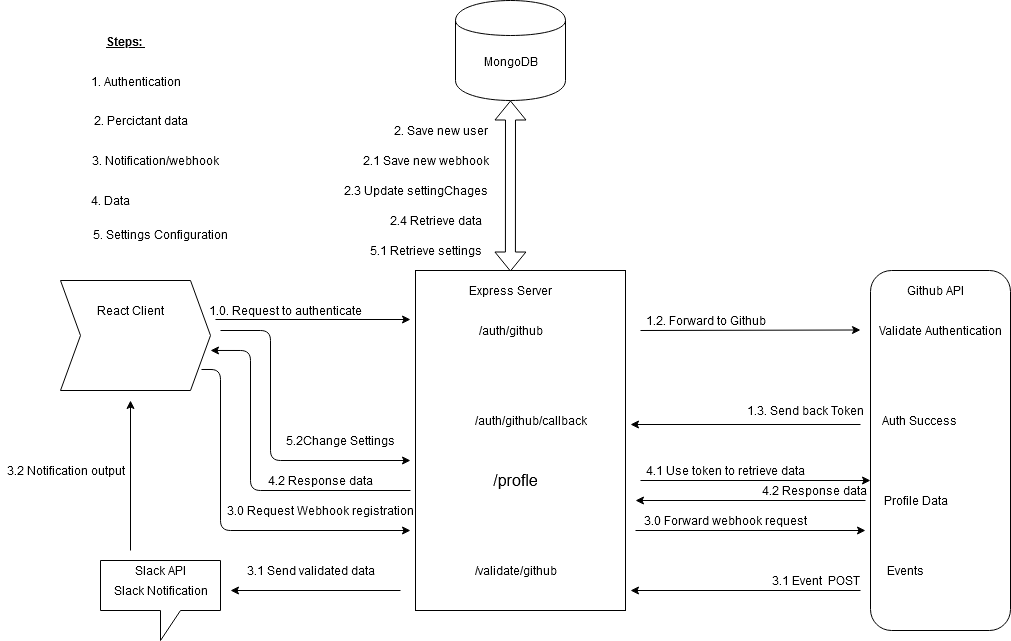

The diagram above was exported from draw.io. Its source (the exported page's mxGraphModel, read from the mxfile embedded in the PNG):
<mxGraphModel dx="2272" dy="803" grid="1" gridSize="10" guides="1" tooltips="1" connect="1" arrows="1" fold="1" page="1" pageScale="1" pageWidth="850" pageHeight="1100" math="0" shadow="0">
  <root>
    <mxCell id="0" />
    <mxCell id="1" parent="0" />
    <mxCell id="-xf1r5jmKO6AUEduSpYC-1" value="" style="rounded=0;whiteSpace=wrap;html=1;movable=1;resizable=1;rotatable=1;deletable=1;editable=1;connectable=1;" parent="1" vertex="1">
      <mxGeometry x="345" y="300" width="210" height="340" as="geometry" />
    </mxCell>
    <mxCell id="-xf1r5jmKO6AUEduSpYC-2" value="" style="shape=step;perimeter=stepPerimeter;whiteSpace=wrap;html=1;fixedSize=1;" parent="1" vertex="1">
      <mxGeometry x="-10" y="310" width="150" height="110" as="geometry" />
    </mxCell>
    <mxCell id="-xf1r5jmKO6AUEduSpYC-3" value="Express Server" style="text;html=1;align=center;verticalAlign=middle;resizable=1;points=[];autosize=1;movable=1;rotatable=1;deletable=1;editable=1;connectable=1;" parent="1" vertex="1">
      <mxGeometry x="390" y="310" width="100" height="20" as="geometry" />
    </mxCell>
    <mxCell id="-xf1r5jmKO6AUEduSpYC-4" value="React Client" style="text;html=1;align=center;verticalAlign=middle;resizable=0;points=[];autosize=1;" parent="1" vertex="1">
      <mxGeometry x="20" y="330" width="80" height="20" as="geometry" />
    </mxCell>
    <mxCell id="-xf1r5jmKO6AUEduSpYC-5" value="" style="rounded=1;whiteSpace=wrap;html=1;" parent="1" vertex="1">
      <mxGeometry x="800" y="300" width="140" height="360" as="geometry" />
    </mxCell>
    <mxCell id="-xf1r5jmKO6AUEduSpYC-6" value="Github API" style="text;html=1;align=center;verticalAlign=middle;resizable=0;points=[];autosize=1;" parent="1" vertex="1">
      <mxGeometry x="830" y="310" width="70" height="20" as="geometry" />
    </mxCell>
    <mxCell id="-xf1r5jmKO6AUEduSpYC-7" value="" style="endArrow=classic;html=1;" parent="1" edge="1">
      <mxGeometry width="50" height="50" relative="1" as="geometry">
        <mxPoint x="145" y="349" as="sourcePoint" />
        <mxPoint x="340" y="349" as="targetPoint" />
      </mxGeometry>
    </mxCell>
    <mxCell id="-xf1r5jmKO6AUEduSpYC-8" value="1.0. Request to authenticate" style="text;html=1;align=center;verticalAlign=middle;resizable=0;points=[];autosize=1;" parent="1" vertex="1">
      <mxGeometry x="130" y="330" width="170" height="20" as="geometry" />
    </mxCell>
    <mxCell id="-xf1r5jmKO6AUEduSpYC-9" value="/auth/github" style="text;html=1;align=center;verticalAlign=middle;resizable=1;points=[];autosize=1;movable=1;rotatable=1;deletable=1;editable=1;connectable=1;" parent="1" vertex="1">
      <mxGeometry x="400" y="350" width="80" height="20" as="geometry" />
    </mxCell>
    <mxCell id="-xf1r5jmKO6AUEduSpYC-10" value="" style="endArrow=classic;html=1;" parent="1" edge="1">
      <mxGeometry width="50" height="50" relative="1" as="geometry">
        <mxPoint x="570" y="360" as="sourcePoint" />
        <mxPoint x="790" y="359.5" as="targetPoint" />
      </mxGeometry>
    </mxCell>
    <mxCell id="-xf1r5jmKO6AUEduSpYC-11" value="1.2. Forward to Github" style="text;html=1;align=center;verticalAlign=middle;resizable=0;points=[];autosize=1;" parent="1" vertex="1">
      <mxGeometry x="570" y="340" width="130" height="20" as="geometry" />
    </mxCell>
    <mxCell id="-xf1r5jmKO6AUEduSpYC-12" value="Validate Authentication" style="text;html=1;align=center;verticalAlign=middle;resizable=0;points=[];autosize=1;" parent="1" vertex="1">
      <mxGeometry x="800" y="350" width="140" height="20" as="geometry" />
    </mxCell>
    <mxCell id="-xf1r5jmKO6AUEduSpYC-13" value="" style="endArrow=classic;html=1;" parent="1" edge="1">
      <mxGeometry width="50" height="50" relative="1" as="geometry">
        <mxPoint x="790" y="454" as="sourcePoint" />
        <mxPoint x="560" y="454" as="targetPoint" />
      </mxGeometry>
    </mxCell>
    <mxCell id="-xf1r5jmKO6AUEduSpYC-14" value="1.3. Send back Token" style="text;html=1;align=center;verticalAlign=middle;resizable=0;points=[];autosize=1;" parent="1" vertex="1">
      <mxGeometry x="670" y="430" width="130" height="20" as="geometry" />
    </mxCell>
    <mxCell id="-xf1r5jmKO6AUEduSpYC-15" value="" style="endArrow=classic;html=1;exitX=0;exitY=1;exitDx=0;exitDy=0;exitPerimeter=0;" parent="1" edge="1" source="-xf1r5jmKO6AUEduSpYC-17">
      <mxGeometry width="50" height="50" relative="1" as="geometry">
        <mxPoint x="560" y="510" as="sourcePoint" />
        <mxPoint x="800" y="510" as="targetPoint" />
      </mxGeometry>
    </mxCell>
    <mxCell id="-xf1r5jmKO6AUEduSpYC-16" value="" style="endArrow=classic;html=1;" parent="1" edge="1">
      <mxGeometry width="50" height="50" relative="1" as="geometry">
        <mxPoint x="795" y="530" as="sourcePoint" />
        <mxPoint x="565" y="530" as="targetPoint" />
      </mxGeometry>
    </mxCell>
    <mxCell id="-xf1r5jmKO6AUEduSpYC-17" value="4.1 Use token to retrieve data" style="text;html=1;align=center;verticalAlign=middle;resizable=0;points=[];autosize=1;" parent="1" vertex="1">
      <mxGeometry x="570" y="490" width="170" height="20" as="geometry" />
    </mxCell>
    <mxCell id="-xf1r5jmKO6AUEduSpYC-18" value="Profile Data" style="text;html=1;align=center;verticalAlign=middle;resizable=0;points=[];autosize=1;" parent="1" vertex="1">
      <mxGeometry x="805" y="520" width="80" height="20" as="geometry" />
    </mxCell>
    <mxCell id="-xf1r5jmKO6AUEduSpYC-19" value="" style="shape=cylinder;whiteSpace=wrap;html=1;boundedLbl=1;backgroundOutline=1;" parent="1" vertex="1">
      <mxGeometry x="385" y="30" width="110" height="100" as="geometry" />
    </mxCell>
    <mxCell id="-xf1r5jmKO6AUEduSpYC-20" value="/auth/github/callback" style="text;html=1;align=center;verticalAlign=middle;resizable=0;points=[];autosize=1;" parent="1" vertex="1">
      <mxGeometry x="400" y="440" width="120" height="20" as="geometry" />
    </mxCell>
    <mxCell id="-xf1r5jmKO6AUEduSpYC-21" value="1. Authentication" style="text;html=1;align=center;verticalAlign=middle;resizable=0;points=[];autosize=1;" parent="1" vertex="1">
      <mxGeometry x="15" y="101" width="100" height="20" as="geometry" />
    </mxCell>
    <mxCell id="-xf1r5jmKO6AUEduSpYC-22" value="2. Percictant data" style="text;html=1;align=center;verticalAlign=middle;resizable=0;points=[];autosize=1;" parent="1" vertex="1">
      <mxGeometry x="15" y="140" width="110" height="20" as="geometry" />
    </mxCell>
    <mxCell id="-xf1r5jmKO6AUEduSpYC-23" value="3. Notification/webhook" style="text;html=1;align=center;verticalAlign=middle;resizable=0;points=[];autosize=1;" parent="1" vertex="1">
      <mxGeometry x="15" y="180" width="140" height="20" as="geometry" />
    </mxCell>
    <mxCell id="-xf1r5jmKO6AUEduSpYC-25" value="2. Save new user" style="text;html=1;align=center;verticalAlign=middle;resizable=0;points=[];autosize=1;" parent="1" vertex="1">
      <mxGeometry x="315" y="150" width="110" height="20" as="geometry" />
    </mxCell>
    <mxCell id="-xf1r5jmKO6AUEduSpYC-26" value="2.1 Save new webhook" style="text;html=1;align=center;verticalAlign=middle;resizable=0;points=[];autosize=1;" parent="1" vertex="1">
      <mxGeometry x="285" y="180" width="140" height="20" as="geometry" />
    </mxCell>
    <mxCell id="-xf1r5jmKO6AUEduSpYC-27" value="&lt;b&gt;&lt;u&gt;Steps:&amp;nbsp;&lt;/u&gt;&lt;/b&gt;" style="text;html=1;align=center;verticalAlign=middle;resizable=0;points=[];autosize=1;" parent="1" vertex="1">
      <mxGeometry x="25" y="61" width="60" height="20" as="geometry" />
    </mxCell>
    <mxCell id="-xf1r5jmKO6AUEduSpYC-28" value="" style="shape=callout;whiteSpace=wrap;html=1;perimeter=calloutPerimeter;" parent="1" vertex="1">
      <mxGeometry x="30" y="590" width="120" height="80" as="geometry" />
    </mxCell>
    <mxCell id="-xf1r5jmKO6AUEduSpYC-29" value="Slack Notification" style="text;html=1;align=center;verticalAlign=middle;resizable=0;points=[];autosize=1;" parent="1" vertex="1">
      <mxGeometry x="35" y="610" width="110" height="20" as="geometry" />
    </mxCell>
    <mxCell id="-xf1r5jmKO6AUEduSpYC-30" value="2.3 Update settingChages" style="text;html=1;align=center;verticalAlign=middle;resizable=0;points=[];autosize=1;" parent="1" vertex="1">
      <mxGeometry x="270" y="210" width="150" height="20" as="geometry" />
    </mxCell>
    <mxCell id="-xf1r5jmKO6AUEduSpYC-32" value="" style="shape=flexArrow;endArrow=classic;startArrow=classic;html=1;entryX=0.5;entryY=1;entryDx=0;entryDy=0;exitX=0.452;exitY=0.003;exitDx=0;exitDy=0;exitPerimeter=0;" parent="1" source="-xf1r5jmKO6AUEduSpYC-1" target="-xf1r5jmKO6AUEduSpYC-19" edge="1">
      <mxGeometry width="50" height="50" relative="1" as="geometry">
        <mxPoint x="400" y="320" as="sourcePoint" />
        <mxPoint x="450" y="270" as="targetPoint" />
      </mxGeometry>
    </mxCell>
    <mxCell id="-xf1r5jmKO6AUEduSpYC-33" value="MongoDB" style="text;html=1;align=center;verticalAlign=middle;resizable=0;points=[];autosize=1;" parent="1" vertex="1">
      <mxGeometry x="405" y="81" width="70" height="20" as="geometry" />
    </mxCell>
    <mxCell id="-xf1r5jmKO6AUEduSpYC-35" value="3.1 Event&amp;nbsp; POST" style="text;html=1;align=center;verticalAlign=middle;resizable=0;points=[];autosize=1;" parent="1" vertex="1">
      <mxGeometry x="695" y="600" width="100" height="20" as="geometry" />
    </mxCell>
    <mxCell id="-xf1r5jmKO6AUEduSpYC-36" value="" style="endArrow=classic;html=1;" parent="1" edge="1">
      <mxGeometry width="50" height="50" relative="1" as="geometry">
        <mxPoint x="330" y="620" as="sourcePoint" />
        <mxPoint x="160" y="620" as="targetPoint" />
        <Array as="points" />
      </mxGeometry>
    </mxCell>
    <mxCell id="-xf1r5jmKO6AUEduSpYC-37" value="" style="endArrow=classic;html=1;" parent="1" edge="1">
      <mxGeometry width="50" height="50" relative="1" as="geometry">
        <mxPoint x="790" y="620" as="sourcePoint" />
        <mxPoint x="560" y="620" as="targetPoint" />
      </mxGeometry>
    </mxCell>
    <mxCell id="-xf1r5jmKO6AUEduSpYC-38" value="3.1 Send validated data" style="text;html=1;align=center;verticalAlign=middle;resizable=0;points=[];autosize=1;" parent="1" vertex="1">
      <mxGeometry x="170" y="590" width="140" height="20" as="geometry" />
    </mxCell>
    <mxCell id="-xf1r5jmKO6AUEduSpYC-39" value="/validate/github" style="text;html=1;align=center;verticalAlign=middle;resizable=0;points=[];autosize=1;" parent="1" vertex="1">
      <mxGeometry x="395" y="590" width="100" height="20" as="geometry" />
    </mxCell>
    <mxCell id="-xf1r5jmKO6AUEduSpYC-40" value="&lt;font style=&quot;font-size: 16px&quot;&gt;/profle&lt;/font&gt;" style="text;html=1;align=center;verticalAlign=middle;resizable=0;points=[];autosize=1;" parent="1" vertex="1">
      <mxGeometry x="415" y="500" width="60" height="20" as="geometry" />
    </mxCell>
    <mxCell id="-xf1r5jmKO6AUEduSpYC-43" value="" style="endArrow=classic;html=1;" parent="1" edge="1">
      <mxGeometry width="50" height="50" relative="1" as="geometry">
        <mxPoint x="60" y="580" as="sourcePoint" />
        <mxPoint x="60" y="430" as="targetPoint" />
      </mxGeometry>
    </mxCell>
    <mxCell id="-xf1r5jmKO6AUEduSpYC-44" value="3.2 Notification output" style="text;html=1;align=center;verticalAlign=middle;resizable=0;points=[];autosize=1;" parent="1" vertex="1">
      <mxGeometry x="-70" y="490" width="130" height="20" as="geometry" />
    </mxCell>
    <mxCell id="-xf1r5jmKO6AUEduSpYC-45" value="" style="endArrow=classic;html=1;exitX=0.94;exitY=0.809;exitDx=0;exitDy=0;exitPerimeter=0;" parent="1" source="-xf1r5jmKO6AUEduSpYC-2" edge="1">
      <mxGeometry width="50" height="50" relative="1" as="geometry">
        <mxPoint x="150" y="400" as="sourcePoint" />
        <mxPoint x="340" y="560" as="targetPoint" />
        <Array as="points">
          <mxPoint x="150" y="399" />
          <mxPoint x="150" y="560" />
        </Array>
      </mxGeometry>
    </mxCell>
    <mxCell id="-xf1r5jmKO6AUEduSpYC-46" value="3.0 Request Webhook registration" style="text;html=1;align=center;verticalAlign=middle;resizable=0;points=[];autosize=1;" parent="1" vertex="1">
      <mxGeometry x="150" y="530" width="200" height="20" as="geometry" />
    </mxCell>
    <mxCell id="-xf1r5jmKO6AUEduSpYC-47" value="" style="endArrow=classic;html=1;" parent="1" edge="1">
      <mxGeometry width="50" height="50" relative="1" as="geometry">
        <mxPoint x="565" y="560" as="sourcePoint" />
        <mxPoint x="795" y="560" as="targetPoint" />
      </mxGeometry>
    </mxCell>
    <mxCell id="-xf1r5jmKO6AUEduSpYC-48" value="3.0 Forward webhook request" style="text;html=1;align=center;verticalAlign=middle;resizable=0;points=[];autosize=1;" parent="1" vertex="1">
      <mxGeometry x="570" y="540" width="170" height="20" as="geometry" />
    </mxCell>
    <mxCell id="-xf1r5jmKO6AUEduSpYC-49" value="Events" style="text;html=1;align=center;verticalAlign=middle;resizable=0;points=[];autosize=1;" parent="1" vertex="1">
      <mxGeometry x="810" y="590" width="50" height="20" as="geometry" />
    </mxCell>
    <mxCell id="-xf1r5jmKO6AUEduSpYC-50" value="Auth Success&amp;nbsp;" style="text;html=1;align=center;verticalAlign=middle;resizable=0;points=[];autosize=1;" parent="1" vertex="1">
      <mxGeometry x="805" y="440" width="90" height="20" as="geometry" />
    </mxCell>
    <mxCell id="-xf1r5jmKO6AUEduSpYC-55" value="4.2 Response data" style="text;html=1;align=center;verticalAlign=middle;resizable=0;points=[];autosize=1;" parent="1" vertex="1">
      <mxGeometry x="684" y="510" width="120" height="20" as="geometry" />
    </mxCell>
    <mxCell id="-xf1r5jmKO6AUEduSpYC-58" value="2.4 Retrieve data" style="text;html=1;align=center;verticalAlign=middle;resizable=0;points=[];autosize=1;" parent="1" vertex="1">
      <mxGeometry x="310" y="240" width="110" height="20" as="geometry" />
    </mxCell>
    <mxCell id="dy6RhF706lAKhmtsM9oX-11" value="" style="endArrow=classic;html=1;entryX=1;entryY=0.636;entryDx=0;entryDy=0;entryPerimeter=0;" edge="1" parent="1" target="-xf1r5jmKO6AUEduSpYC-2">
      <mxGeometry width="50" height="50" relative="1" as="geometry">
        <mxPoint x="340" y="520" as="sourcePoint" />
        <mxPoint x="480" y="380" as="targetPoint" />
        <Array as="points">
          <mxPoint x="180" y="520" />
          <mxPoint x="180" y="380" />
        </Array>
      </mxGeometry>
    </mxCell>
    <mxCell id="dy6RhF706lAKhmtsM9oX-12" value="4.2 Response data" style="text;html=1;align=center;verticalAlign=middle;resizable=0;points=[];autosize=1;" vertex="1" parent="1">
      <mxGeometry x="190" y="500" width="120" height="20" as="geometry" />
    </mxCell>
    <mxCell id="dy6RhF706lAKhmtsM9oX-13" value="Slack API" style="text;html=1;align=center;verticalAlign=middle;resizable=0;points=[];autosize=1;" vertex="1" parent="1">
      <mxGeometry x="55" y="590" width="70" height="20" as="geometry" />
    </mxCell>
    <mxCell id="dy6RhF706lAKhmtsM9oX-19" value="4. Data" style="text;html=1;align=center;verticalAlign=middle;resizable=0;points=[];autosize=1;" vertex="1" parent="1">
      <mxGeometry x="15" y="220" width="50" height="20" as="geometry" />
    </mxCell>
    <mxCell id="dy6RhF706lAKhmtsM9oX-20" value="5. Settings Configuration" style="text;html=1;align=center;verticalAlign=middle;resizable=0;points=[];autosize=1;" vertex="1" parent="1">
      <mxGeometry x="15" y="254" width="150" height="20" as="geometry" />
    </mxCell>
    <mxCell id="dy6RhF706lAKhmtsM9oX-21" value="5.1 Retrieve settings" style="text;html=1;align=center;verticalAlign=middle;resizable=0;points=[];autosize=1;" vertex="1" parent="1">
      <mxGeometry x="290" y="270" width="130" height="20" as="geometry" />
    </mxCell>
    <mxCell id="dy6RhF706lAKhmtsM9oX-22" value="" style="endArrow=classic;html=1;" edge="1" parent="1">
      <mxGeometry width="50" height="50" relative="1" as="geometry">
        <mxPoint x="150" y="360" as="sourcePoint" />
        <mxPoint x="340" y="490" as="targetPoint" />
        <Array as="points">
          <mxPoint x="200" y="360" />
          <mxPoint x="200" y="490" />
        </Array>
      </mxGeometry>
    </mxCell>
    <mxCell id="dy6RhF706lAKhmtsM9oX-23" value="5.2Change Settings" style="text;html=1;align=center;verticalAlign=middle;resizable=0;points=[];autosize=1;" vertex="1" parent="1">
      <mxGeometry x="210" y="460" width="120" height="20" as="geometry" />
    </mxCell>
  </root>
</mxGraphModel>